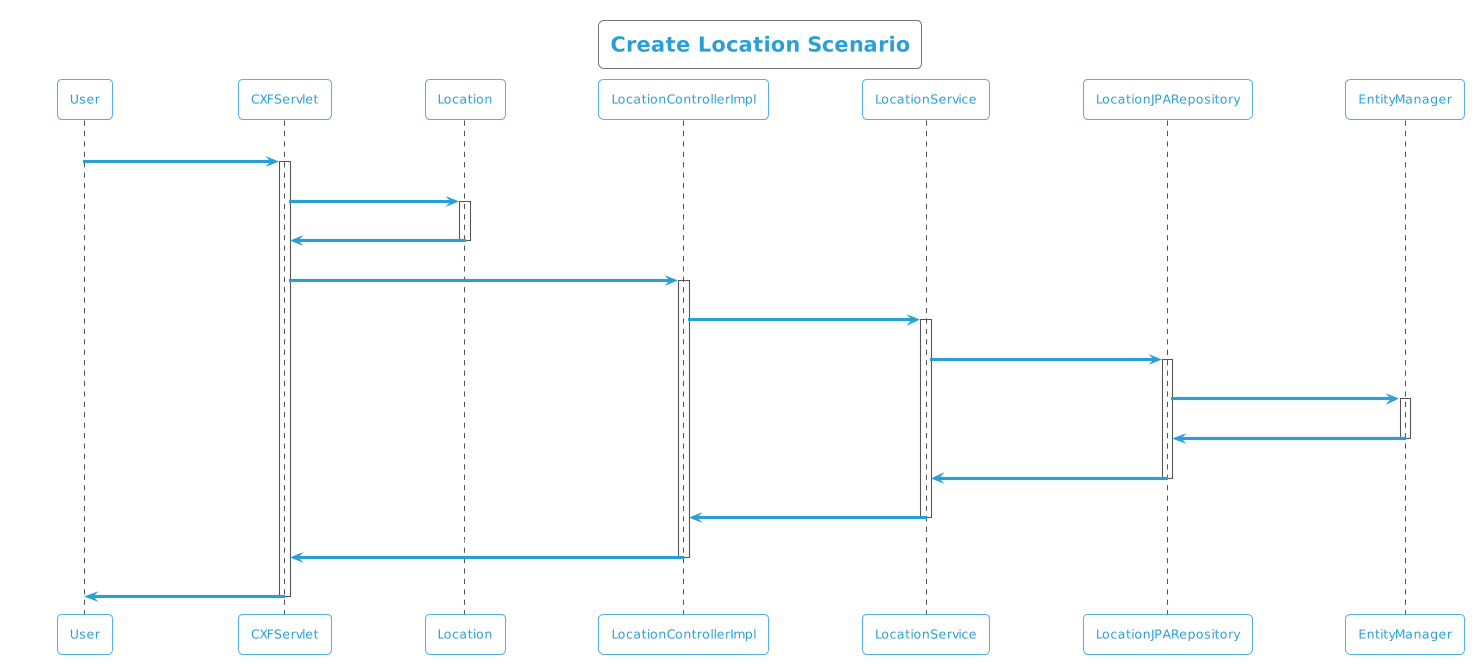

The diagram above was rendered by PlantUML. Its source (embedded in the PNG):
@startuml
!theme cyborg-outline
title Create Location Scenario
participant User
User -> CXFServlet: POST, Location
activate CXFServlet
CXFServlet -> Location: << create >>
activate Location
Location -> CXFServlet: << instance >>
deactivate Location
CXFServlet -> LocationControllerImpl: create(:Location)
activate LocationControllerImpl
LocationControllerImpl -> LocationService: create(:Location)
activate LocationService
LocationService -> LocationJPARepository: create(:Location)
activate LocationJPARepository
LocationJPARepository -> EntityManager: save(:Location)
activate EntityManager
EntityManager -> LocationJPARepository: << persisted Location >>
deactivate EntityManager
LocationJPARepository -> LocationService: << persisted Location >>
deactivate LocationJPARepository
LocationService -> LocationControllerImpl: << persisted Location >>
deactivate LocationService
LocationControllerImpl -> CXFServlet: << persisted Location >>
deactivate LocationControllerImpl
CXFServlet -> User: marshalled Location XML
deactivate CXFServlet
@enduml